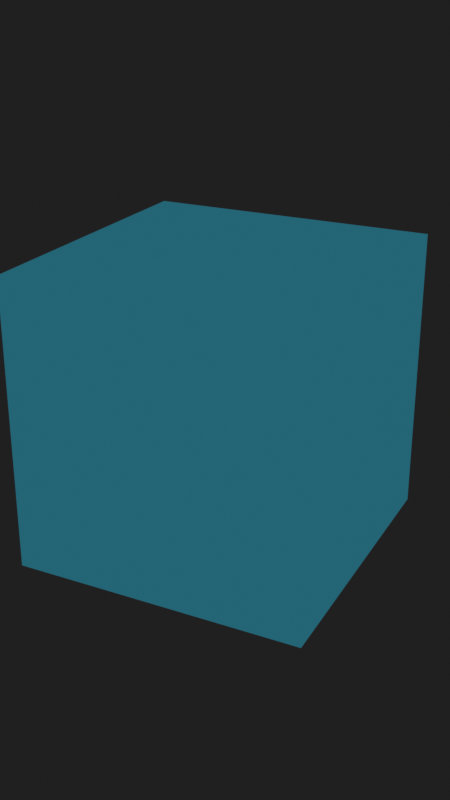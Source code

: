 # Source: engine-probe.blend  (saved by Blender 4.3.34; exported with 4.5.12 LTS)
import bpy
from mathutils import Matrix  # noqa: F401  (used for matrix-valued properties, if any)

bpy.ops.wm.read_factory_settings(use_empty=True)
scene = bpy.context.scene
scene.name = 'Scene'

# ---- materials (node trees are filled in below, after node groups)
mat_flat = bpy.data.materials.new('flat')
mat_flat.diffuse_color = (0.03, 0.13, 0.18, 1.0)

# ---- material node trees
mat_flat.use_nodes = True; mat_flat.node_tree.nodes.clear()
_N = mat_flat.node_tree.nodes; _L = mat_flat.node_tree.links
n0 = _N.new('ShaderNodeEmission'); n0.name = 'Emission'; n0.location = (0, 0)
n0.inputs[0].default_value = (0.03, 0.13, 0.18, 1.0)
n1 = _N.new('ShaderNodeOutputMaterial'); n1.name = 'Material Output'; n1.location = (0, 0)
_L.new(n0.outputs[0], n1.inputs[0])
n1.is_active_output = True

# ---- world
world_world = bpy.data.worlds.new('World'); scene.world = world_world
world_world.color = (0.02, 0.02, 0.02)

# ---- cameras
cam_camera = bpy.data.cameras.new('Camera')

# ---- meshes
me_cube = bpy.data.meshes.new('Cube')
me_cube.from_pydata([(-1.0, -1.0, -1.0), (-1.0, -1.0, 1.0), (-1.0, 1.0, -1.0), (-1.0, 1.0, 1.0), (1.0, -1.0, -1.0), (1.0, -1.0, 1.0), (1.0, 1.0, -1.0), (1.0, 1.0, 1.0)], [], [(0, 1, 3, 2), (2, 3, 7, 6), (6, 7, 5, 4), (4, 5, 1, 0), (2, 6, 4, 0), (7, 3, 1, 5)])
_uv = me_cube.uv_layers.new(name='UVMap')
_uv.uv.foreach_set('vector', [0.375, 0.0, 0.625, 0.0, 0.625, 0.25, 0.375, 0.25, 0.375, 0.25, 0.625, 0.25, 0.625, 0.5, 0.375, 0.5, 0.375, 0.5, 0.625, 0.5, 0.625, 0.75, 0.375, 0.75, 0.375, 0.75, 0.625, 0.75, 0.625, 1.0, 0.375, 1.0, 0.125, 0.5, 0.375, 0.5, 0.375, 0.75, 0.125, 0.75, 0.625, 0.5, 0.875, 0.5, 0.875, 0.75, 0.625, 0.75])
me_cube.materials.append(mat_flat)
me_cube.update()

# ---- objects
ob_cube = bpy.data.objects.new('Cube', me_cube)
ob_camera = bpy.data.objects.new('Camera', cam_camera)

# ---- transforms, parenting, visibility, modifiers, constraints
ob_cube.location = (0.0, 0.0, 0.0)
ob_camera.location = (3.0, -6.0, 3.0)
ob_camera.rotation_euler = (1.15, 1.612e-08, 0.4636)

# ---- collection membership
scene.collection.objects.link(ob_cube)
scene.collection.objects.link(ob_camera)

# ---- scene / render settings (as saved in the file)
scene.camera = ob_camera
scene.frame_start = 1; scene.frame_end = 250; scene.frame_set(1)
scene.render.engine = 'CYCLES'
scene.render.resolution_x = 270
scene.render.resolution_y = 480
scene.cycles.use_denoising = False
scene.cycles.samples = 1
bpy.context.view_layer.update()

# ---- added for rendering (the .blend has no usable light): sun
light_auto_sun = bpy.data.lights.new('AutoSun', 'SUN')
light_auto_sun.energy = 3.0
light_auto_sun.angle = 0.0523599
ob_auto_sun = bpy.data.objects.new('AutoSun', light_auto_sun)
scene.collection.objects.link(ob_auto_sun)
ob_auto_sun.rotation_euler = (0.872665, 0.174533, 0.523599)
bpy.context.view_layer.update()
